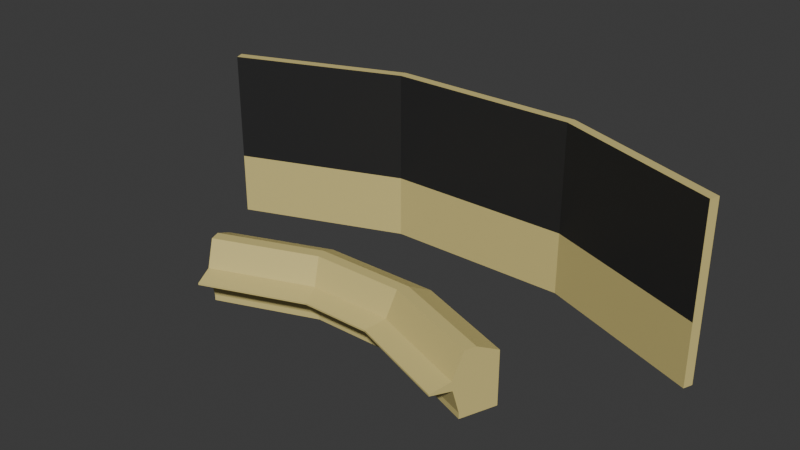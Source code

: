 # Source: panel.blend  (saved by Blender 5.2.45; exported with 4.5.12 LTS)
import bpy
from mathutils import Matrix  # noqa: F401  (used for matrix-valued properties, if any)

bpy.ops.wm.read_factory_settings(use_empty=True)
scene = bpy.context.scene
scene.name = 'Scene'

# ---- collections
col_collection = bpy.data.collections.new('Collection'); scene.collection.children.link(col_collection)

# ---- materials (node trees are filled in below, after node groups)
mat_material_001 = bpy.data.materials.new('Material.001')
mat_material_002 = bpy.data.materials.new('Material.002')

# ---- material node trees
mat_material_001.use_nodes = True; mat_material_001.node_tree.nodes.clear()
_N = mat_material_001.node_tree.nodes; _L = mat_material_001.node_tree.links
n0 = _N.new('ShaderNodeBsdfPrincipled'); n0.name = 'Principled BSDF'; n0.location = (-200, 100)
n0.inputs[0].default_value = (0.6886, 0.5775, 0.2194, 1.0)
n0.inputs[10].default_value = 0.005
n1 = _N.new('ShaderNodeOutputMaterial'); n1.name = 'Material Output'; n1.location = (200, 100)
_L.new(n0.outputs[0], n1.inputs[0])
n1.is_active_output = True
mat_material_002.use_nodes = True; mat_material_002.node_tree.nodes.clear()
_N = mat_material_002.node_tree.nodes; _L = mat_material_002.node_tree.links
n0 = _N.new('ShaderNodeBsdfPrincipled'); n0.name = 'Principled BSDF'; n0.location = (-200, 100)
n0.inputs[0].default_value = (0.02155, 0.02155, 0.02155, 1.0)
n0.inputs[10].default_value = 0.005
n1 = _N.new('ShaderNodeOutputMaterial'); n1.name = 'Material Output'; n1.location = (200, 100)
_L.new(n0.outputs[0], n1.inputs[0])
n1.is_active_output = True

# ---- world
world_world = bpy.data.worlds.new('World'); scene.world = world_world
world_world.use_nodes = True; world_world.node_tree.nodes.clear()
_N = world_world.node_tree.nodes; _L = world_world.node_tree.links
n0 = _N.new('ShaderNodeOutputWorld'); n0.name = 'World Output'; n0.location = (200, 100)
n1 = _N.new('ShaderNodeBackground'); n1.name = 'Background'; n1.location = (-200, 100)
n1.inputs[0].default_value = (0.05088, 0.05088, 0.05088, 1.0)
_L.new(n1.outputs[0], n0.inputs[0])
n0.is_active_output = True
world_world.color = (0.05088, 0.05088, 0.05088)
world_world.sun_shadow_jitter_overblur = 0.0

# ---- meshes
me_cube_001 = bpy.data.meshes.new('Cube.001')
me_cube_001.from_pydata([(0.7175, -0.2498, 0.1105), (0.5917, -0.5826, 0.02586), (0.5917, -0.5826, -0.004141), (0.724, -0.2326, -0.05), (0.987, 0.4633, 0.3732), (0.8521, 0.1063, 0.55), (0.7624, -0.1309, -0.45), (0.987, 0.4633, -0.55), (0.7835, -0.07526, 0.55), (0.7624, -0.1309, -0.55), (2.423, -0.8944, 0.1105), (2.297, -1.227, 0.02586), (2.297, -1.227, -0.004141), (2.429, -0.8772, -0.05), (2.692, -0.1812, 0.3732), (2.558, -0.5382, 0.55), (2.468, -0.7754, -0.45), (2.692, -0.1812, -0.55), (2.489, -0.7198, 0.55), (2.468, -0.7754, -0.55), (-0.7175, -0.2498, 0.1105), (-0.5917, -0.5826, 0.02586), (-0.5917, -0.5826, -0.004141), (-0.724, -0.2326, -0.05), (-0.987, 0.4633, 0.3732), (-0.8521, 0.1063, 0.55), (-0.7624, -0.1309, -0.45), (-0.987, 0.4633, -0.55), (-0.7835, -0.07526, 0.55), (-0.7624, -0.1309, -0.55), (-2.423, -0.8944, 0.1105), (-2.297, -1.227, 0.02586), (-2.297, -1.227, -0.004141), (-2.429, -0.8772, -0.05), (-2.692, -0.1812, 0.3732), (-2.558, -0.5382, 0.55), (-2.468, -0.7754, -0.45), (-2.692, -0.1812, -0.55), (-2.489, -0.7198, 0.55), (-2.468, -0.7754, -0.55)], [], [(24, 4, 7, 27), (15, 18, 10, 11, 12, 13, 16, 19, 17, 14), (9, 19, 16, 6), (0, 10, 18, 8), (8, 18, 15, 5), (5, 15, 14, 4), (1, 11, 10, 0), (3, 13, 12, 2), (7, 17, 19, 9), (4, 14, 17, 7), (2, 12, 11, 1), (6, 16, 13, 3), (25, 5, 4, 24), (35, 34, 37, 39, 36, 33, 32, 31, 30, 38), (29, 26, 36, 39), (20, 28, 38, 30), (28, 25, 35, 38), (25, 24, 34, 35), (21, 20, 30, 31), (23, 22, 32, 33), (27, 29, 39, 37), (24, 27, 37, 34), (22, 21, 31, 32), (26, 23, 33, 36), (27, 7, 9, 29), (29, 9, 6, 26), (26, 6, 3, 23), (23, 3, 2, 22), (22, 2, 1, 21), (21, 1, 0, 20), (20, 0, 8, 28), (28, 8, 5, 25)])
_uv = me_cube_001.uv_layers.new(name='UVMap')
_uv.uv.foreach_set('vector', [0.0, 0.0, 0.0, 0.0, 0.0, 0.0, 0.0, 0.0, 0.0, 0.0, 0.0, 0.0, 0.0, 0.0, 0.0, 0.0, 0.0, 0.0, 0.0, 0.0, 0.0, 0.0, 0.0, 0.0, 0.0, 0.0, 0.0, 0.0, 0.0, 0.0, 0.0, 0.0, 0.0, 0.0, 0.0, 0.0, 0.0, 0.0, 0.0, 0.0, 0.0, 0.0, 0.0, 0.0, 0.0, 0.0, 0.0, 0.0, 0.0, 0.0, 0.0, 0.0, 0.0, 0.0, 0.0, 0.0, 0.0, 0.0, 0.0, 0.0, 0.0, 0.0, 0.0, 0.0, 0.0, 0.0, 0.0, 0.0, 0.0, 0.0, 0.0, 0.0, 0.0, 0.0, 0.0, 0.0, 0.0, 0.0, 0.0, 0.0, 0.0, 0.0, 0.0, 0.0, 0.0, 0.0, 0.0, 0.0, 0.0, 0.0, 0.0, 0.0, 0.0, 0.0, 0.0, 0.0, 0.0, 0.0, 0.0, 0.0, 0.0, 0.0, 0.0, 0.0, 0.0, 0.0, 0.0, 0.0, 0.0, 0.0, 0.0, 0.0, 0.0, 0.0, 0.0, 0.0, 0.0, 0.0, 0.0, 0.0, 0.0, 0.0, 0.0, 0.0, 0.0, 0.0, 0.0, 0.0, 0.0, 0.0, 0.0, 0.0, 0.0, 0.0, 0.0, 0.0, 0.0, 0.0, 0.0, 0.0, 0.0, 0.0, 0.0, 0.0, 0.0, 0.0, 0.0, 0.0, 0.0, 0.0, 0.0, 0.0, 0.0, 0.0, 0.0, 0.0, 0.0, 0.0, 0.0, 0.0, 0.0, 0.0, 0.0, 0.0, 0.0, 0.0, 0.0, 0.0, 0.0, 0.0, 0.0, 0.0, 0.0, 0.0, 0.0, 0.0, 0.0, 0.0, 0.0, 0.0, 0.0, 0.0, 0.0, 0.0, 0.0, 0.0, 0.0, 0.0, 0.0, 0.0, 0.0, 0.0, 0.0, 0.0, 0.0, 0.0, 0.0, 0.0, 0.0, 0.0, 0.0, 0.0, 0.0, 0.0, 0.0, 0.0, 0.0, 0.0, 0.0, 0.0, 0.0, 0.0, 0.0, 0.0, 0.0, 0.0, 0.0, 0.0, 0.0, 0.0, 0.0, 0.0, 0.0, 0.0, 0.0, 0.0, 0.0, 0.0, 0.0, 0.0, 0.0, 0.0, 0.0, 0.0, 0.0, 0.0, 0.0, 0.0, 0.0, 0.0, 0.0, 0.0, 0.0, 0.0, 0.0, 0.0, 0.0, 0.0, 0.0, 0.0, 0.0, 0.0, 0.0, 0.0, 0.0, 0.0, 0.0, 0.0, 0.0, 0.0, 0.0, 0.0, 0.0, 0.0, 0.0, 0.0, 0.0, 0.0, 0.0, 0.0, 0.0, 0.0, 0.0, 0.0, 0.0, 0.0, 0.0, 0.0, 0.0, 0.0])
me_cube_001.materials.append(mat_material_001)
me_cube_001.use_mirror_x = True
me_cube_001.update()
me_cube_002 = bpy.data.meshes.new('Cube.002')
me_cube_002.from_pydata([(0.987, 0.4633, 0.3732), (2.692, -0.1812, 0.3732), (-0.987, 0.4633, 0.3732), (-2.692, -0.1812, 0.3732), (-2.692, -0.1812, 2.146), (-0.987, 0.4633, 2.146), (2.692, -0.1812, 2.146), (0.987, 0.4633, 2.146), (2.692, -0.1812, 1.023), (-0.987, 0.4633, 1.023), (-2.692, -0.1812, 1.023), (0.987, 0.4633, 1.023), (0.969, 0.3649, 0.3732), (2.657, -0.2748, 0.3732), (-0.969, 0.3649, 0.3732), (-2.657, -0.2748, 0.3732), (-2.657, -0.2748, 2.146), (-0.969, 0.3649, 2.146), (2.657, -0.2748, 2.146), (0.969, 0.3649, 2.146), (2.657, -0.2748, 1.023), (-0.969, 0.3649, 1.023), (-2.657, -0.2748, 1.023), (0.969, 0.3649, 1.023)], [], [(0, 11, 8, 1), (2, 3, 10, 9), (2, 9, 11, 0), (11, 9, 5, 7), (8, 11, 7, 6), (9, 10, 4, 5), (12, 13, 20, 23), (14, 21, 22, 15), (14, 12, 23, 21), (23, 19, 17, 21), (20, 18, 19, 23), (21, 17, 16, 22), (0, 1, 13, 12), (3, 2, 14, 15), (2, 0, 12, 14), (8, 6, 18, 20), (4, 10, 22, 16), (7, 5, 17, 19), (5, 4, 16, 17), (6, 7, 19, 18), (1, 8, 20, 13), (10, 3, 15, 22)])
me_cube_002.polygons.foreach_set('material_index', [0, 0, 0, 0, 0, 0, 0, 0, 0, 1, 1, 1, 0, 0, 0, 0, 0, 0, 0, 0, 0, 0])
_uv = me_cube_002.uv_layers.new(name='UVMap')
_uv.uv.foreach_set('vector', [0.0, 0.0, 0.0, 0.0, 0.0, 0.0, 0.0, 0.0, 0.0, 0.0, 0.0, 0.0, 0.0, 0.0, 0.0, 0.0, 0.0, 0.0, 0.0, 0.0, 0.0, 0.0, 0.0, 0.0, 0.0, 0.0, 0.0, 0.0, 0.0, 0.0, 0.0, 0.0, 0.0, 0.0, 0.0, 0.0, 0.0, 0.0, 0.0, 0.0, 0.0, 0.0, 0.0, 0.0, 0.0, 0.0, 0.0, 0.0, 0.0, 0.0, 0.0, 0.0, 0.0, 0.0, 0.0, 0.0, 0.0, 0.0, 0.0, 0.0, 0.0, 0.0, 0.0, 0.0, 0.0, 0.0, 0.0, 0.0, 0.0, 0.0, 0.0, 0.0, 0.0, 0.0, 0.0, 0.0, 0.0, 0.0, 0.0, 0.0, 0.0, 0.0, 0.0, 0.0, 0.0, 0.0, 0.0, 0.0, 0.0, 0.0, 0.0, 0.0, 0.0, 0.0, 0.0, 0.0, 0.0, 0.0, 0.0, 0.0, 0.0, 0.0, 0.0, 0.0, 0.0, 0.0, 0.0, 0.0, 0.0, 0.0, 0.0, 0.0, 0.0, 0.0, 0.0, 0.0, 0.0, 0.0, 0.0, 0.0, 0.0, 0.0, 0.0, 0.0, 0.0, 0.0, 0.0, 0.0, 0.0, 0.0, 0.0, 0.0, 0.0, 0.0, 0.0, 0.0, 0.0, 0.0, 0.0, 0.0, 0.0, 0.0, 0.0, 0.0, 0.0, 0.0, 0.0, 0.0, 0.0, 0.0, 0.0, 0.0, 0.0, 0.0, 0.0, 0.0, 0.0, 0.0, 0.0, 0.0, 0.0, 0.0, 0.0, 0.0, 0.0, 0.0, 0.0, 0.0, 0.0, 0.0, 0.0, 0.0, 0.0, 0.0, 0.0, 0.0])
me_cube_002.materials.append(mat_material_001)
me_cube_002.materials.append(mat_material_002)
me_cube_002.use_mirror_x = True
me_cube_002.update()

# ---- objects
ob_cube = bpy.data.objects.new('Cube', me_cube_001)
ob_cube_001 = bpy.data.objects.new('Cube.001', me_cube_002)

# ---- transforms, parenting, visibility, modifiers, constraints
ob_cube.location = (0.0, 0.0, 0.0)
ob_cube.use_mesh_mirror_x = True
ob_cube_001.location = (0.0, 2.31, -1.182)
ob_cube_001.scale = (1.692, 1.692, 1.692)
ob_cube_001.use_mesh_mirror_x = True

# ---- collection membership
col_collection.objects.link(ob_cube)
col_collection.objects.link(ob_cube_001)

# ---- scene / render settings (as saved in the file)
scene.frame_start = 1; scene.frame_end = 250; scene.frame_set(1)
scene.render.engine = 'BLENDER_EEVEE_NEXT'
scene.render.bake_bias = 0.0
scene.render.bake_samples = 0
scene.render.compositor_device = 'GPU'
scene.eevee.use_volume_custom_range = False
scene.eevee.fast_gi_thickness_near = 0.1
scene.eevee.fast_gi_thickness_far = 0.0
scene.eevee.ray_tracing_options.screen_trace_thickness = 0.1
bpy.context.view_layer.update()

# ---- added for rendering (the .blend has no active camera and no usable light): camera, sun
cam_auto = bpy.data.cameras.new('AutoCamera')
cam_auto.lens = 50.0
cam_auto.sensor_width = 36.0
cam_auto.clip_end = 1000.0
ob_auto_camera = bpy.data.objects.new('AutoCamera', cam_auto)
scene.collection.objects.link(ob_auto_camera)
ob_auto_camera.location = (9.73536, -10.749, 8.73829)
ob_auto_camera.rotation_euler = (1.09748, -7.21219e-08, 0.694738)
scene.camera = ob_auto_camera
light_auto_sun = bpy.data.lights.new('AutoSun', 'SUN')
light_auto_sun.energy = 3.0
light_auto_sun.angle = 0.0523599
ob_auto_sun = bpy.data.objects.new('AutoSun', light_auto_sun)
scene.collection.objects.link(ob_auto_sun)
ob_auto_sun.rotation_euler = (0.872665, 0.174533, 0.523599)
bpy.context.view_layer.update()
